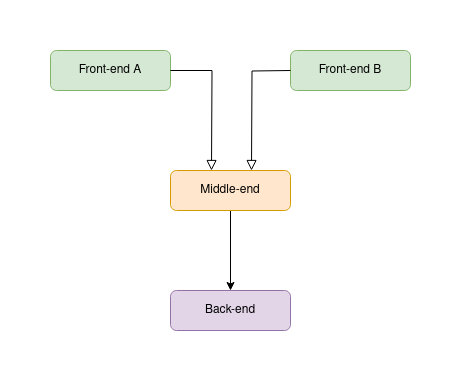

The diagram above was exported from draw.io. Its source (the exported page's mxGraphModel, read from the mxfile embedded in the PNG):
<mxGraphModel dx="1364" dy="766" grid="1" gridSize="10" guides="1" tooltips="1" connect="1" arrows="1" fold="1" page="1" pageScale="1" pageWidth="827" pageHeight="1169" math="0" shadow="0">
  <root>
    <mxCell id="WIyWlLk6GJQsqaUBKTNV-0" />
    <mxCell id="WIyWlLk6GJQsqaUBKTNV-1" parent="WIyWlLk6GJQsqaUBKTNV-0" />
    <mxCell id="WIyWlLk6GJQsqaUBKTNV-3" value="Front-end A" style="rounded=1;whiteSpace=wrap;html=1;fontSize=12;glass=0;strokeWidth=1;shadow=0;fillColor=#d5e8d4;strokeColor=#82b366;" parent="WIyWlLk6GJQsqaUBKTNV-1" vertex="1">
      <mxGeometry x="120" y="80" width="120" height="40" as="geometry" />
    </mxCell>
    <mxCell id="WIyWlLk6GJQsqaUBKTNV-4" value="Yes" style="rounded=0;html=1;jettySize=auto;orthogonalLoop=1;fontSize=11;endArrow=block;endFill=0;endSize=8;strokeWidth=1;shadow=0;labelBackgroundColor=none;edgeStyle=orthogonalEdgeStyle;" parent="WIyWlLk6GJQsqaUBKTNV-1" target="WIyWlLk6GJQsqaUBKTNV-10" edge="1">
      <mxGeometry y="20" relative="1" as="geometry">
        <mxPoint as="offset" />
        <mxPoint x="300" y="280" as="sourcePoint" />
      </mxGeometry>
    </mxCell>
    <mxCell id="WIyWlLk6GJQsqaUBKTNV-11" value="Back-end" style="rounded=1;whiteSpace=wrap;html=1;fontSize=12;glass=0;strokeWidth=1;shadow=0;fillColor=#e1d5e7;strokeColor=#9673a6;" parent="WIyWlLk6GJQsqaUBKTNV-1" vertex="1">
      <mxGeometry x="240" y="320" width="120" height="40" as="geometry" />
    </mxCell>
    <mxCell id="ELJe5C0WjdmL6l_p7qnP-0" value="Front-end B" style="rounded=1;whiteSpace=wrap;html=1;fontSize=12;glass=0;strokeWidth=1;shadow=0;fillColor=#d5e8d4;strokeColor=#82b366;" vertex="1" parent="WIyWlLk6GJQsqaUBKTNV-1">
      <mxGeometry x="360" y="80" width="120" height="40" as="geometry" />
    </mxCell>
    <mxCell id="ELJe5C0WjdmL6l_p7qnP-1" value="" style="rounded=0;html=1;jettySize=auto;orthogonalLoop=1;fontSize=11;endArrow=block;endFill=0;endSize=8;strokeWidth=1;shadow=0;labelBackgroundColor=none;edgeStyle=orthogonalEdgeStyle;entryX=0.675;entryY=-0.1;entryDx=0;entryDy=0;entryPerimeter=0;" edge="1" parent="WIyWlLk6GJQsqaUBKTNV-1">
      <mxGeometry relative="1" as="geometry">
        <mxPoint x="360" y="100" as="sourcePoint" />
        <mxPoint x="321" y="200" as="targetPoint" />
      </mxGeometry>
    </mxCell>
    <mxCell id="ELJe5C0WjdmL6l_p7qnP-5" style="edgeStyle=orthogonalEdgeStyle;rounded=0;orthogonalLoop=1;jettySize=auto;html=1;exitX=0.5;exitY=1;exitDx=0;exitDy=0;entryX=0.5;entryY=0;entryDx=0;entryDy=0;" edge="1" parent="WIyWlLk6GJQsqaUBKTNV-1" source="ELJe5C0WjdmL6l_p7qnP-2" target="WIyWlLk6GJQsqaUBKTNV-11">
      <mxGeometry relative="1" as="geometry" />
    </mxCell>
    <mxCell id="ELJe5C0WjdmL6l_p7qnP-2" value="Middle-end" style="rounded=1;whiteSpace=wrap;html=1;fontSize=12;glass=0;strokeWidth=1;shadow=0;fillColor=#ffe6cc;strokeColor=#d79b00;" vertex="1" parent="WIyWlLk6GJQsqaUBKTNV-1">
      <mxGeometry x="240" y="200" width="120" height="40" as="geometry" />
    </mxCell>
    <mxCell id="ELJe5C0WjdmL6l_p7qnP-4" value="" style="rounded=0;html=1;jettySize=auto;orthogonalLoop=1;fontSize=11;endArrow=block;endFill=0;endSize=8;strokeWidth=1;shadow=0;labelBackgroundColor=none;edgeStyle=orthogonalEdgeStyle;exitX=1;exitY=0.5;exitDx=0;exitDy=0;entryX=0.675;entryY=-0.1;entryDx=0;entryDy=0;entryPerimeter=0;" edge="1" parent="WIyWlLk6GJQsqaUBKTNV-1" source="WIyWlLk6GJQsqaUBKTNV-3">
      <mxGeometry relative="1" as="geometry">
        <mxPoint x="320" y="104" as="sourcePoint" />
        <mxPoint x="281" y="200" as="targetPoint" />
      </mxGeometry>
    </mxCell>
  </root>
</mxGraphModel>